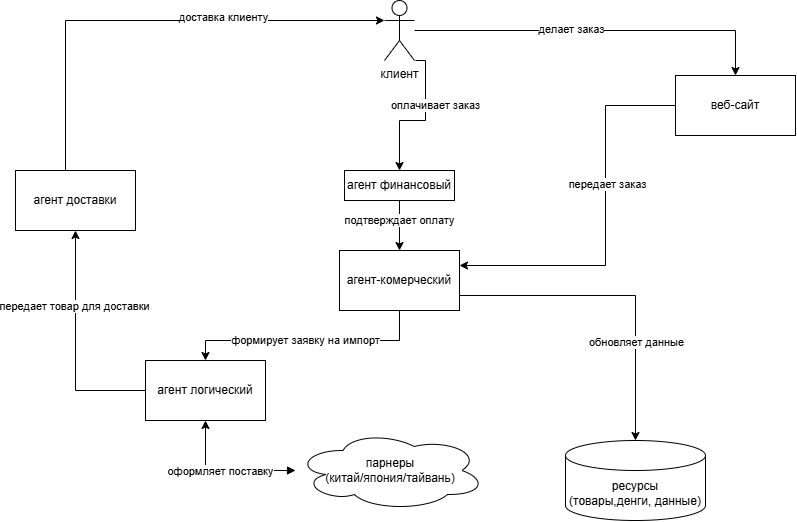

The diagram above was exported from draw.io. Its source (the exported page's mxGraphModel, read from the mxfile embedded in the PNG):
<mxGraphModel dx="868" dy="508" grid="1" gridSize="10" guides="1" tooltips="1" connect="1" arrows="1" fold="1" page="1" pageScale="1" pageWidth="827" pageHeight="1169" math="0" shadow="0">
  <root>
    <mxCell id="0" />
    <mxCell id="1" parent="0" />
    <mxCell id="f2SQ1hQ8nAgwTLirzDE0-9" style="edgeStyle=orthogonalEdgeStyle;rounded=0;orthogonalLoop=1;jettySize=auto;html=1;" edge="1" parent="1" source="f2SQ1hQ8nAgwTLirzDE0-1" target="f2SQ1hQ8nAgwTLirzDE0-3">
      <mxGeometry relative="1" as="geometry">
        <Array as="points">
          <mxPoint x="750" y="120" />
        </Array>
      </mxGeometry>
    </mxCell>
    <mxCell id="f2SQ1hQ8nAgwTLirzDE0-24" value="делает заказ" style="edgeLabel;html=1;align=center;verticalAlign=middle;resizable=0;points=[];" vertex="1" connectable="0" parent="f2SQ1hQ8nAgwTLirzDE0-9">
      <mxGeometry x="-0.1447" y="1" relative="1" as="geometry">
        <mxPoint as="offset" />
      </mxGeometry>
    </mxCell>
    <mxCell id="f2SQ1hQ8nAgwTLirzDE0-22" value="" style="edgeStyle=orthogonalEdgeStyle;rounded=0;orthogonalLoop=1;jettySize=auto;html=1;" edge="1" parent="1" target="f2SQ1hQ8nAgwTLirzDE0-2">
      <mxGeometry relative="1" as="geometry">
        <mxPoint x="430" y="150" as="sourcePoint" />
        <Array as="points">
          <mxPoint x="440" y="150" />
          <mxPoint x="440" y="210" />
          <mxPoint x="414" y="210" />
        </Array>
      </mxGeometry>
    </mxCell>
    <mxCell id="f2SQ1hQ8nAgwTLirzDE0-23" value="оплачивает заказ" style="edgeLabel;html=1;align=center;verticalAlign=middle;resizable=0;points=[];rotation=0;" vertex="1" connectable="0" parent="f2SQ1hQ8nAgwTLirzDE0-22">
      <mxGeometry x="-0.3451" y="1" relative="1" as="geometry">
        <mxPoint x="9" y="7" as="offset" />
      </mxGeometry>
    </mxCell>
    <mxCell id="f2SQ1hQ8nAgwTLirzDE0-1" value="клиент&lt;div&gt;&lt;br&gt;&lt;/div&gt;" style="shape=umlActor;verticalLabelPosition=bottom;verticalAlign=top;html=1;outlineConnect=0;" vertex="1" parent="1">
      <mxGeometry x="399" y="90" width="30" height="60" as="geometry" />
    </mxCell>
    <mxCell id="f2SQ1hQ8nAgwTLirzDE0-13" style="edgeStyle=orthogonalEdgeStyle;rounded=0;orthogonalLoop=1;jettySize=auto;html=1;entryX=0.5;entryY=0;entryDx=0;entryDy=0;" edge="1" parent="1" source="f2SQ1hQ8nAgwTLirzDE0-2" target="f2SQ1hQ8nAgwTLirzDE0-4">
      <mxGeometry relative="1" as="geometry" />
    </mxCell>
    <mxCell id="f2SQ1hQ8nAgwTLirzDE0-26" value="подтверждает оплату" style="edgeLabel;html=1;align=center;verticalAlign=middle;resizable=0;points=[];" vertex="1" connectable="0" parent="f2SQ1hQ8nAgwTLirzDE0-13">
      <mxGeometry x="-0.219" relative="1" as="geometry">
        <mxPoint as="offset" />
      </mxGeometry>
    </mxCell>
    <mxCell id="f2SQ1hQ8nAgwTLirzDE0-2" value="агент финансовый" style="rounded=0;whiteSpace=wrap;html=1;" vertex="1" parent="1">
      <mxGeometry x="359" y="260" width="110" height="30" as="geometry" />
    </mxCell>
    <mxCell id="f2SQ1hQ8nAgwTLirzDE0-15" style="edgeStyle=orthogonalEdgeStyle;rounded=0;orthogonalLoop=1;jettySize=auto;html=1;entryX=1;entryY=0.25;entryDx=0;entryDy=0;" edge="1" parent="1" source="f2SQ1hQ8nAgwTLirzDE0-3" target="f2SQ1hQ8nAgwTLirzDE0-4">
      <mxGeometry relative="1" as="geometry">
        <Array as="points">
          <mxPoint x="620" y="195" />
          <mxPoint x="620" y="355" />
        </Array>
      </mxGeometry>
    </mxCell>
    <mxCell id="f2SQ1hQ8nAgwTLirzDE0-27" value="передает заказ" style="edgeLabel;html=1;align=center;verticalAlign=middle;resizable=0;points=[];" vertex="1" connectable="0" parent="f2SQ1hQ8nAgwTLirzDE0-15">
      <mxGeometry x="-0.2092" y="2" relative="1" as="geometry">
        <mxPoint as="offset" />
      </mxGeometry>
    </mxCell>
    <mxCell id="f2SQ1hQ8nAgwTLirzDE0-3" value="веб-сайт" style="rounded=0;whiteSpace=wrap;html=1;" vertex="1" parent="1">
      <mxGeometry x="690" y="165" width="120" height="60" as="geometry" />
    </mxCell>
    <mxCell id="f2SQ1hQ8nAgwTLirzDE0-16" style="edgeStyle=orthogonalEdgeStyle;rounded=0;orthogonalLoop=1;jettySize=auto;html=1;entryX=0.5;entryY=0;entryDx=0;entryDy=0;" edge="1" parent="1" source="f2SQ1hQ8nAgwTLirzDE0-4" target="f2SQ1hQ8nAgwTLirzDE0-6">
      <mxGeometry relative="1" as="geometry">
        <Array as="points">
          <mxPoint x="310" y="430" />
          <mxPoint x="310" y="430" />
        </Array>
      </mxGeometry>
    </mxCell>
    <mxCell id="f2SQ1hQ8nAgwTLirzDE0-30" value="формирует заявку на импорт" style="edgeLabel;html=1;align=center;verticalAlign=middle;resizable=0;points=[];" vertex="1" connectable="0" parent="f2SQ1hQ8nAgwTLirzDE0-16">
      <mxGeometry x="-0.0615" relative="1" as="geometry">
        <mxPoint x="-10" as="offset" />
      </mxGeometry>
    </mxCell>
    <mxCell id="f2SQ1hQ8nAgwTLirzDE0-4" value="агент-комерческий" style="rounded=0;whiteSpace=wrap;html=1;" vertex="1" parent="1">
      <mxGeometry x="354" y="340" width="120" height="60" as="geometry" />
    </mxCell>
    <mxCell id="f2SQ1hQ8nAgwTLirzDE0-5" value="ресурсы&lt;div&gt;(товары,денги, данные)&lt;/div&gt;" style="shape=cylinder3;whiteSpace=wrap;html=1;boundedLbl=1;backgroundOutline=1;size=15;" vertex="1" parent="1">
      <mxGeometry x="580" y="530" width="140" height="80" as="geometry" />
    </mxCell>
    <mxCell id="f2SQ1hQ8nAgwTLirzDE0-18" style="edgeStyle=orthogonalEdgeStyle;rounded=0;orthogonalLoop=1;jettySize=auto;html=1;entryX=0.5;entryY=1;entryDx=0;entryDy=0;" edge="1" parent="1" source="f2SQ1hQ8nAgwTLirzDE0-6" target="f2SQ1hQ8nAgwTLirzDE0-7">
      <mxGeometry relative="1" as="geometry" />
    </mxCell>
    <mxCell id="f2SQ1hQ8nAgwTLirzDE0-31" value="передает товар для доставки" style="edgeLabel;html=1;align=center;verticalAlign=middle;resizable=0;points=[];" vertex="1" connectable="0" parent="f2SQ1hQ8nAgwTLirzDE0-18">
      <mxGeometry x="0.3377" y="1" relative="1" as="geometry">
        <mxPoint as="offset" />
      </mxGeometry>
    </mxCell>
    <mxCell id="f2SQ1hQ8nAgwTLirzDE0-6" value="агент логический" style="rounded=0;whiteSpace=wrap;html=1;" vertex="1" parent="1">
      <mxGeometry x="160" y="450" width="120" height="60" as="geometry" />
    </mxCell>
    <mxCell id="f2SQ1hQ8nAgwTLirzDE0-7" value="агент доставки" style="rounded=0;whiteSpace=wrap;html=1;" vertex="1" parent="1">
      <mxGeometry x="30" y="260" width="120" height="60" as="geometry" />
    </mxCell>
    <mxCell id="f2SQ1hQ8nAgwTLirzDE0-17" style="edgeStyle=orthogonalEdgeStyle;rounded=0;orthogonalLoop=1;jettySize=auto;html=1;entryX=0.5;entryY=1;entryDx=0;entryDy=0;startArrow=block;startFill=1;" edge="1" parent="1" source="f2SQ1hQ8nAgwTLirzDE0-8" target="f2SQ1hQ8nAgwTLirzDE0-6">
      <mxGeometry relative="1" as="geometry" />
    </mxCell>
    <mxCell id="f2SQ1hQ8nAgwTLirzDE0-32" value="оформляет поставку" style="edgeLabel;html=1;align=center;verticalAlign=middle;resizable=0;points=[];" vertex="1" connectable="0" parent="f2SQ1hQ8nAgwTLirzDE0-17">
      <mxGeometry x="0.0857" y="1" relative="1" as="geometry">
        <mxPoint as="offset" />
      </mxGeometry>
    </mxCell>
    <mxCell id="f2SQ1hQ8nAgwTLirzDE0-8" value="парнеры&lt;div&gt;&lt;div&gt;(китай/япония/тайвань)&lt;/div&gt;&lt;/div&gt;" style="ellipse;shape=cloud;whiteSpace=wrap;html=1;" vertex="1" parent="1">
      <mxGeometry x="310" y="520" width="190" height="80" as="geometry" />
    </mxCell>
    <mxCell id="f2SQ1hQ8nAgwTLirzDE0-12" style="edgeStyle=orthogonalEdgeStyle;rounded=0;orthogonalLoop=1;jettySize=auto;html=1;entryX=0;entryY=0.3333333333333333;entryDx=0;entryDy=0;entryPerimeter=0;" edge="1" parent="1" source="f2SQ1hQ8nAgwTLirzDE0-7" target="f2SQ1hQ8nAgwTLirzDE0-1">
      <mxGeometry relative="1" as="geometry">
        <Array as="points">
          <mxPoint x="80" y="110" />
        </Array>
      </mxGeometry>
    </mxCell>
    <mxCell id="f2SQ1hQ8nAgwTLirzDE0-25" value="доставка клиенту" style="edgeLabel;html=1;align=center;verticalAlign=middle;resizable=0;points=[];" vertex="1" connectable="0" parent="f2SQ1hQ8nAgwTLirzDE0-12">
      <mxGeometry x="0.3126" y="3" relative="1" as="geometry">
        <mxPoint as="offset" />
      </mxGeometry>
    </mxCell>
    <mxCell id="f2SQ1hQ8nAgwTLirzDE0-14" style="edgeStyle=orthogonalEdgeStyle;rounded=0;orthogonalLoop=1;jettySize=auto;html=1;entryX=0.5;entryY=0;entryDx=0;entryDy=0;entryPerimeter=0;exitX=1;exitY=0.75;exitDx=0;exitDy=0;" edge="1" parent="1" source="f2SQ1hQ8nAgwTLirzDE0-4" target="f2SQ1hQ8nAgwTLirzDE0-5">
      <mxGeometry relative="1" as="geometry" />
    </mxCell>
    <mxCell id="f2SQ1hQ8nAgwTLirzDE0-29" value="обновляет данные" style="edgeLabel;html=1;align=center;verticalAlign=middle;resizable=0;points=[];" vertex="1" connectable="0" parent="f2SQ1hQ8nAgwTLirzDE0-14">
      <mxGeometry x="0.3842" y="1" relative="1" as="geometry">
        <mxPoint as="offset" />
      </mxGeometry>
    </mxCell>
  </root>
</mxGraphModel>